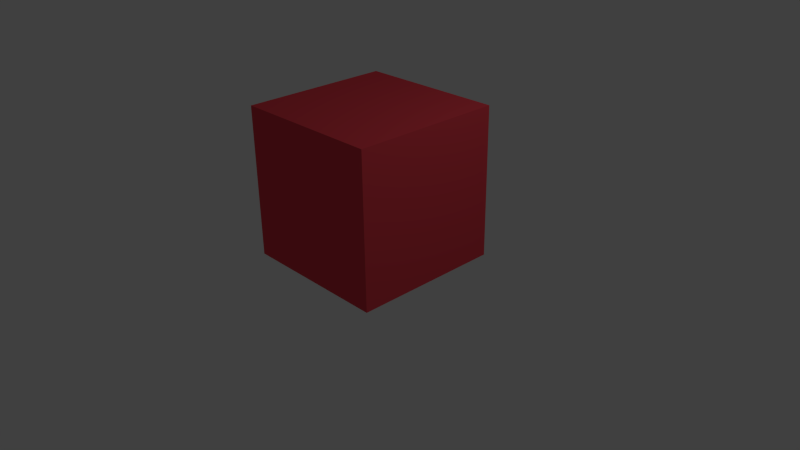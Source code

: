 # Source: animal.blend  (saved by Blender 2.75.0; exported with 4.5.12 LTS)
import bpy
from mathutils import Matrix  # noqa: F401  (used for matrix-valued properties, if any)

bpy.ops.wm.read_factory_settings(use_empty=True)
scene = bpy.context.scene
scene.name = 'Scene'

# ---- collections
col_collection_1 = bpy.data.collections.new('Collection 1'); scene.collection.children.link(col_collection_1)

# ---- materials (node trees are filled in below, after node groups)
mat_material = bpy.data.materials.new('Material')
mat_material.alpha_threshold = 0.0
mat_material.roughness = 0.5
mat_material.line_color = (0.0, 0.0, 0.0, 1.0)

# ---- material node trees
mat_material.use_nodes = True; mat_material.node_tree.nodes.clear()
_N = mat_material.node_tree.nodes; _L = mat_material.node_tree.links
n0 = _N.new('ShaderNodeOutputMaterial'); n0.name = 'Material Output'; n0.location = (300, 300)
n1 = _N.new('ShaderNodeBsdfDiffuse'); n1.name = 'Diffuse BSDF'; n1.location = (10, 300)
n1.inputs[0].default_value = (0.8, 0.06195, 0.08476, 1.0)
_L.new(n1.outputs[0], n0.inputs[0])
n0.is_active_output = True

# ---- world
world_world = bpy.data.worlds.new('World'); scene.world = world_world
world_world.color = (0.05088, 0.05088, 0.05088)
world_world.use_sun_shadow = False
world_world.sun_shadow_jitter_overblur = 0.0
world_world.cycles.sampling_method = 'MANUAL'
world_world.cycles.sample_map_resolution = 256

# ---- cameras
cam_camera = bpy.data.cameras.new('Camera')
cam_camera.clip_end = 100.0
cam_camera.lens = 35.0
cam_camera.sensor_width = 32.0
cam_camera.sensor_height = 18.0
cam_camera.ortho_scale = 7.314
cam_camera.dof.focus_distance = 0.0

# ---- lights
light_lamp = bpy.data.lights.new('Lamp', 'POINT')
light_lamp.transmission_factor = 0.0
light_lamp.cutoff_distance = 30.0
light_lamp.energy = 100.0
light_lamp.shadow_buffer_clip_start = 1.001
light_lamp.shadow_soft_size = 0.1
light_lamp.shadow_maximum_resolution = 0.006
light_lamp.use_absolute_resolution = True
light_lamp.cycles.use_multiple_importance_sampling = False

# ---- meshes
me_cube = bpy.data.meshes.new('Cube')
me_cube.from_pydata([(1.0, 1.0, -1.0), (1.0, -1.0, -1.0), (-1.0, -1.0, -1.0), (-1.0, 1.0, -1.0), (1.0, 1.0, 1.0), (1.0, -1.0, 1.0), (-1.0, -1.0, 1.0), (-1.0, 1.0, 1.0)], [], [(0, 1, 2, 3), (4, 7, 6, 5), (0, 4, 5, 1), (1, 5, 6, 2), (2, 6, 7, 3), (4, 0, 3, 7)])
me_cube.materials.append(mat_material)
me_cube.use_remesh_preserve_volume = False
me_cube.use_remesh_preserve_attributes = False
me_cube.use_mirror_vertex_groups = False
me_cube.update()

# ---- objects
ob_cube = bpy.data.objects.new('Cube', me_cube)
ob_lamp = bpy.data.objects.new('Lamp', light_lamp)
ob_camera = bpy.data.objects.new('Camera', cam_camera)

# ---- transforms, parenting, visibility, modifiers, constraints
ob_cube.location = (0.0, 0.0, 1.0)
ob_cube.lock_rotations_4d = False
ob_cube.empty_display_type = 'ARROWS'
ob_cube.lineart.crease_threshold = 0.0
ob_lamp.location = (4.076, 1.005, 5.904)
ob_lamp.rotation_euler = (0.6503, 0.05522, 1.866)
ob_lamp.lock_rotations_4d = False
ob_lamp.empty_display_type = 'ARROWS'
ob_lamp.color = (0.0, 0.0, 0.0, 0.0)
ob_lamp.lineart.crease_threshold = 0.0
ob_camera.location = (7.481, -6.508, 5.344)
ob_camera.rotation_euler = (1.109, 0.01082, 0.8149)
ob_camera.lock_rotations_4d = False
ob_camera.empty_display_type = 'ARROWS'
ob_camera.color = (0.0, 0.0, 0.0, 0.0)
ob_camera.display_type = 'WIRE'
ob_camera.lineart.crease_threshold = 0.0

# ---- collection membership
col_collection_1.objects.link(ob_cube)
col_collection_1.objects.link(ob_lamp)
col_collection_1.objects.link(ob_camera)

# ---- scene / render settings (as saved in the file)
scene.camera = ob_camera
scene.frame_start = 1; scene.frame_end = 250; scene.frame_set(1)
scene.render.engine = 'CYCLES'
scene.render.resolution_percentage = 50
scene.render.dither_intensity = 0.0
scene.cycles.use_denoising = False
scene.cycles.samples = 10
scene.cycles.sampling_pattern = 'TABULATED_SOBOL'
scene.cycles.light_sampling_threshold = 0.0
scene.cycles.use_adaptive_sampling = False
scene.cycles.use_light_tree = False
scene.cycles.blur_glossy = 0.0
scene.cycles.pixel_filter_type = 'GAUSSIAN'
scene.cycles.sample_clamp_indirect = 0.0
scene.view_settings.view_transform = 'Standard'
bpy.context.view_layer.update()
